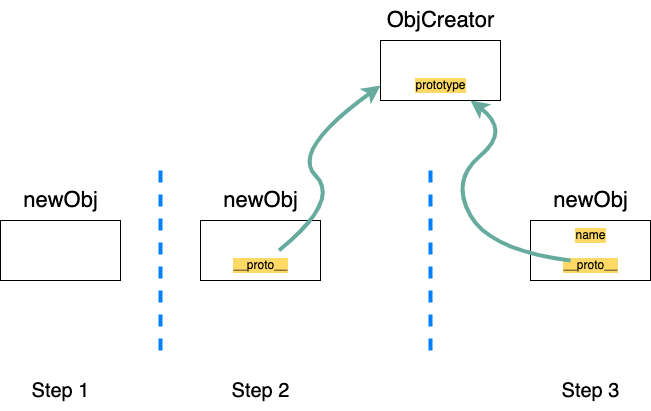

The diagram above was exported from draw.io. Its source (the exported page's mxGraphModel, read from the mxfile embedded in the PNG):
<mxGraphModel dx="946" dy="613" grid="1" gridSize="10" guides="1" tooltips="1" connect="1" arrows="1" fold="1" page="1" pageScale="1" pageWidth="1169" pageHeight="827" math="0" shadow="0">
  <root>
    <mxCell id="0" />
    <mxCell id="1" parent="0" />
    <mxCell id="o1GP5cZELRWmQIoUDQ-b-27" value="" style="rounded=0;whiteSpace=wrap;html=1;fontSize=22;fillColor=#FFFFFF;" vertex="1" parent="1">
      <mxGeometry x="210" y="310" width="120" height="60" as="geometry" />
    </mxCell>
    <mxCell id="o1GP5cZELRWmQIoUDQ-b-28" value="newObj" style="text;html=1;align=center;verticalAlign=middle;resizable=0;points=[];autosize=1;strokeColor=none;fillColor=none;fontSize=22;" vertex="1" parent="1">
      <mxGeometry x="220" y="270" width="100" height="40" as="geometry" />
    </mxCell>
    <mxCell id="o1GP5cZELRWmQIoUDQ-b-30" value="" style="endArrow=none;dashed=1;html=1;rounded=0;fontSize=12;strokeColor=#007FFF;strokeWidth=4;" edge="1" parent="1">
      <mxGeometry width="50" height="50" relative="1" as="geometry">
        <mxPoint x="370" y="440" as="sourcePoint" />
        <mxPoint x="370" y="260" as="targetPoint" />
      </mxGeometry>
    </mxCell>
    <mxCell id="o1GP5cZELRWmQIoUDQ-b-32" value="Step 1" style="text;html=1;align=center;verticalAlign=middle;resizable=0;points=[];autosize=1;strokeColor=none;fillColor=none;fontSize=20;" vertex="1" parent="1">
      <mxGeometry x="230" y="460" width="80" height="40" as="geometry" />
    </mxCell>
    <mxCell id="o1GP5cZELRWmQIoUDQ-b-33" value="" style="rounded=0;whiteSpace=wrap;html=1;fontSize=22;fillColor=#FFFFFF;" vertex="1" parent="1">
      <mxGeometry x="410" y="310" width="120" height="60" as="geometry" />
    </mxCell>
    <mxCell id="o1GP5cZELRWmQIoUDQ-b-34" value="newObj" style="text;html=1;align=center;verticalAlign=middle;resizable=0;points=[];autosize=1;strokeColor=none;fillColor=none;fontSize=22;" vertex="1" parent="1">
      <mxGeometry x="420" y="270" width="100" height="40" as="geometry" />
    </mxCell>
    <mxCell id="o1GP5cZELRWmQIoUDQ-b-35" value="__proto__" style="text;html=1;align=center;verticalAlign=middle;resizable=0;points=[];autosize=1;strokeColor=none;fillColor=none;fontSize=12;labelBackgroundColor=#FFD966;" vertex="1" parent="1">
      <mxGeometry x="430" y="340" width="80" height="30" as="geometry" />
    </mxCell>
    <mxCell id="o1GP5cZELRWmQIoUDQ-b-36" value="" style="rounded=0;whiteSpace=wrap;html=1;fontSize=22;fillColor=#FFFFFF;" vertex="1" parent="1">
      <mxGeometry x="590" y="130" width="120" height="60" as="geometry" />
    </mxCell>
    <mxCell id="o1GP5cZELRWmQIoUDQ-b-37" value="ObjCreator" style="text;html=1;align=center;verticalAlign=middle;resizable=0;points=[];autosize=1;strokeColor=none;fillColor=none;fontSize=22;" vertex="1" parent="1">
      <mxGeometry x="585" y="90" width="130" height="40" as="geometry" />
    </mxCell>
    <mxCell id="o1GP5cZELRWmQIoUDQ-b-38" value="prototype" style="text;html=1;align=center;verticalAlign=middle;resizable=0;points=[];autosize=1;strokeColor=none;fillColor=none;fontSize=12;labelBackgroundColor=#FFD966;" vertex="1" parent="1">
      <mxGeometry x="615" y="160" width="70" height="30" as="geometry" />
    </mxCell>
    <mxCell id="o1GP5cZELRWmQIoUDQ-b-39" value="" style="curved=1;endArrow=classic;html=1;rounded=0;fontSize=12;strokeColor=#67AB9F;strokeWidth=4;entryX=0;entryY=0.75;entryDx=0;entryDy=0;" edge="1" parent="1" source="o1GP5cZELRWmQIoUDQ-b-35" target="o1GP5cZELRWmQIoUDQ-b-36">
      <mxGeometry width="50" height="50" relative="1" as="geometry">
        <mxPoint x="500" y="290" as="sourcePoint" />
        <mxPoint x="550" y="240" as="targetPoint" />
        <Array as="points">
          <mxPoint x="550" y="290" />
          <mxPoint x="500" y="240" />
        </Array>
      </mxGeometry>
    </mxCell>
    <mxCell id="o1GP5cZELRWmQIoUDQ-b-40" value="" style="endArrow=none;dashed=1;html=1;rounded=0;fontSize=12;strokeColor=#007FFF;strokeWidth=4;" edge="1" parent="1">
      <mxGeometry width="50" height="50" relative="1" as="geometry">
        <mxPoint x="640" y="440" as="sourcePoint" />
        <mxPoint x="640" y="260" as="targetPoint" />
      </mxGeometry>
    </mxCell>
    <mxCell id="o1GP5cZELRWmQIoUDQ-b-41" value="Step 2" style="text;html=1;align=center;verticalAlign=middle;resizable=0;points=[];autosize=1;strokeColor=none;fillColor=none;fontSize=20;" vertex="1" parent="1">
      <mxGeometry x="430" y="460" width="80" height="40" as="geometry" />
    </mxCell>
    <mxCell id="o1GP5cZELRWmQIoUDQ-b-42" value="" style="rounded=0;whiteSpace=wrap;html=1;fontSize=22;fillColor=#FFFFFF;" vertex="1" parent="1">
      <mxGeometry x="740" y="310" width="120" height="60" as="geometry" />
    </mxCell>
    <mxCell id="o1GP5cZELRWmQIoUDQ-b-43" value="newObj" style="text;html=1;align=center;verticalAlign=middle;resizable=0;points=[];autosize=1;strokeColor=none;fillColor=none;fontSize=22;" vertex="1" parent="1">
      <mxGeometry x="750" y="270" width="100" height="40" as="geometry" />
    </mxCell>
    <mxCell id="o1GP5cZELRWmQIoUDQ-b-44" value="__proto__" style="text;html=1;align=center;verticalAlign=middle;resizable=0;points=[];autosize=1;strokeColor=none;fillColor=none;fontSize=12;labelBackgroundColor=#FFD966;" vertex="1" parent="1">
      <mxGeometry x="760" y="340" width="80" height="30" as="geometry" />
    </mxCell>
    <mxCell id="o1GP5cZELRWmQIoUDQ-b-46" value="name" style="text;html=1;align=center;verticalAlign=middle;resizable=0;points=[];autosize=1;strokeColor=none;fillColor=none;fontSize=12;labelBackgroundColor=#FFD966;" vertex="1" parent="1">
      <mxGeometry x="775" y="310" width="50" height="30" as="geometry" />
    </mxCell>
    <mxCell id="o1GP5cZELRWmQIoUDQ-b-48" value="" style="curved=1;endArrow=classic;html=1;rounded=0;fontSize=12;strokeColor=#67AB9F;strokeWidth=4;entryX=0.75;entryY=1;entryDx=0;entryDy=0;exitX=0.25;exitY=0.333;exitDx=0;exitDy=0;exitPerimeter=0;" edge="1" parent="1" source="o1GP5cZELRWmQIoUDQ-b-44" target="o1GP5cZELRWmQIoUDQ-b-36">
      <mxGeometry width="50" height="50" relative="1" as="geometry">
        <mxPoint x="498.46153846153857" y="350" as="sourcePoint" />
        <mxPoint x="600" y="185" as="targetPoint" />
        <Array as="points">
          <mxPoint x="700" y="340" />
          <mxPoint x="660" y="270" />
          <mxPoint x="720" y="220" />
        </Array>
      </mxGeometry>
    </mxCell>
    <mxCell id="o1GP5cZELRWmQIoUDQ-b-49" value="Step 3" style="text;html=1;align=center;verticalAlign=middle;resizable=0;points=[];autosize=1;strokeColor=none;fillColor=none;fontSize=20;" vertex="1" parent="1">
      <mxGeometry x="760" y="460" width="80" height="40" as="geometry" />
    </mxCell>
  </root>
</mxGraphModel>